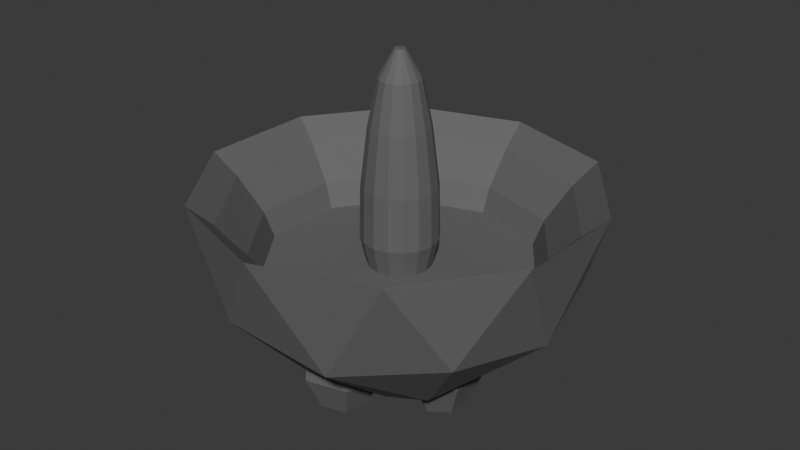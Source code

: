 # Source: mortar.blend  (saved by Blender 5.1.30; exported with 4.5.12 LTS)
import bpy
from mathutils import Matrix  # noqa: F401  (used for matrix-valued properties, if any)

bpy.ops.wm.read_factory_settings(use_empty=True)
scene = bpy.context.scene
scene.name = 'Scene'

# ---- collections
col_collection = bpy.data.collections.new('Collection'); scene.collection.children.link(col_collection)

# ---- materials (node trees are filled in below, after node groups)
mat_material_001 = bpy.data.materials.new('Material.001')

# ---- material node trees
mat_material_001.use_nodes = True; mat_material_001.node_tree.nodes.clear()
_N = mat_material_001.node_tree.nodes; _L = mat_material_001.node_tree.links
n0 = _N.new('ShaderNodeBsdfPrincipled'); n0.name = 'Principled BSDF'; n0.location = (-200, 100)
n0.inputs[0].default_value = (0.15, 0.15, 0.15, 1.0)
n0.inputs[1].default_value = 0.2182
n0.inputs[2].default_value = 0.8364
n1 = _N.new('ShaderNodeOutputMaterial'); n1.name = 'Material Output'; n1.location = (200, 100)
_L.new(n0.outputs[0], n1.inputs[0])
n1.is_active_output = True

# ---- world
world_world = bpy.data.worlds.new('World'); scene.world = world_world
world_world.use_nodes = True; world_world.node_tree.nodes.clear()
_N = world_world.node_tree.nodes; _L = world_world.node_tree.links
n0 = _N.new('ShaderNodeOutputWorld'); n0.name = 'World Output'; n0.location = (200, 100)
n1 = _N.new('ShaderNodeBackground'); n1.name = 'Background'; n1.location = (-200, 100)
n1.inputs[0].default_value = (0.05088, 0.05088, 0.05088, 1.0)
_L.new(n1.outputs[0], n0.inputs[0])
n0.is_active_output = True
world_world.color = (0.05088, 0.05088, 0.05088)
world_world.sun_shadow_jitter_overblur = 0.0

# ---- meshes
me_icosphere_001 = bpy.data.meshes.new('Icosphere.001')
me_icosphere_001.from_pydata([(-4.825e-09, -7.233e-12, -0.143), (0.1035, -0.07518, -0.06395), (-0.03952, -0.1216, -0.06395), (-0.1279, 9.461e-11, -0.06395), (-0.03952, 0.1216, -0.06395), (0.1035, 0.07518, -0.06395), (-0.02367, -0.07284, -0.1188), (0.06097, -0.0443, -0.1215), (0.0376, -0.1157, -0.07515), (0.1217, 7.35e-11, -0.07515), (0.06097, 0.0443, -0.1215), (-0.07536, 2.297e-11, -0.1215), (-0.09842, -0.07151, -0.07515), (-0.02367, 0.07284, -0.1188), (-0.09842, 0.07151, -0.07515), (0.0376, 0.1157, -0.07515), (0.09942, 0.0323, -0.03858), (0.06144, 0.08457, -0.03858), (-8.736e-11, 0.1045, -0.03858), (-0.06144, 0.08457, -0.03858), (-0.09942, 0.0323, -0.03858), (-0.09942, -0.0323, -0.03858), (-0.06144, -0.08457, -0.03858), (2.912e-11, -0.1045, -0.03858), (0.06144, -0.08457, -0.03858), (0.09942, -0.0323, -0.03858), (0.1183, 0.03844, -0.01337), (0.07311, 0.1006, -0.01337), (-4.385e-11, 0.1244, -0.01337), (-0.07311, 0.1006, -0.01337), (-0.1183, 0.03844, -0.01337), (-0.1183, -0.03844, -0.01337), (-0.07311, -0.1006, -0.01337), (4.385e-11, -0.1244, -0.01337), (0.07311, -0.1006, -0.01337), (0.1183, -0.03844, -0.01337), (0.1349, 0.04372, 0.002422), (0.08325, 0.1148, 0.002422), (9.765e-05, 0.1418, 0.002422), (-0.08341, 0.1146, 0.002422), (-0.1348, 0.0439, 0.002422), (-0.1348, -0.0439, 0.002422), (-0.08341, -0.1146, 0.002422), (9.765e-05, -0.1418, 0.002422), (0.08276, -0.114, 0.002872), (0.134, -0.04348, 0.002872), (0.09227, 0.02998, -0.05664), (0.05703, 0.07849, -0.05664), (-3.697e-11, 0.09702, -0.05664), (-0.05703, 0.07849, -0.05664), (-0.09227, 0.02998, -0.05664), (-0.09227, -0.02998, -0.05664), (-0.05703, -0.07849, -0.05664), (0.0, -0.09702, -0.05664), (0.05703, -0.07849, -0.05664), (0.09227, -0.02998, -0.05664), (-0.008493, -0.02615, -0.1376), (-0.05086, 3.98e-07, -0.1315), (-0.02585, 2.605e-07, -0.1386), (-0.0085, 0.02615, -0.1376), (0.02213, -0.01461, -0.1381), (0.04208, -0.02971, -0.1311), (0.02213, 0.01461, -0.1381), (0.04208, 0.02971, -0.1311), (0.03337, 0.05501, -0.1248), (0.005733, 0.06552, -0.1223), (-0.04315, 0.04963, -0.1223), (-0.05933, 0.0249, -0.1248), (-0.05933, -0.0249, -0.1248), (-0.04315, -0.04964, -0.1223), (0.0635, 0.01525, -0.1238), (0.0635, -0.01525, -0.1238), (0.005733, -0.06552, -0.1223), (0.03337, -0.05501, -0.1248), (0.02669, 0.009748, -0.154), (0.0138, 0.04137, -0.132), (-0.03534, 0.02557, -0.132), (-0.03548, -0.02536, -0.132), (0.01357, -0.04146, -0.132), (0.006246, 0.06409, -0.1199), (-0.02331, 0.07176, -0.1167), (-0.04272, -0.04818, -0.1199), (-0.02331, -0.07176, -0.1167), (0.04045, -0.01957, -0.154), (-0.00838, -0.02577, -0.1333), (0.02669, -0.009748, -0.154), (-0.008366, 0.02577, -0.1333), (-0.04272, 0.04817, -0.1199), (0.006248, -0.06408, -0.1199), (0.01296, 0.04063, -0.1277), (-0.03421, 0.02545, -0.1277), (-0.03436, -0.02526, -0.1277), (0.01271, -0.0407, -0.1277), (0.02158, -0.01431, -0.1303), (0.04227, -0.0314, -0.1286), (0.02158, 0.01431, -0.1303), (0.04227, 0.0314, -0.1286), (0.06371, 0.01591, -0.1282), (0.06371, -0.01591, -0.1282), (0.007075, 0.06474, -0.1282), (-0.02365, 0.0728, -0.1282), (-0.04377, -0.04821, -0.1282), (-0.02365, -0.0728, -0.1282), (-0.008114, -0.02496, -0.1304), (-0.008102, 0.02495, -0.1304), (-0.04378, 0.0482, -0.1282), (0.007082, -0.06473, -0.1282), (0.01542, 0.04034, -0.1286), (-0.03603, 0.02375, -0.1286), (-0.03618, -0.02358, -0.1286), (0.01519, -0.04039, -0.1286), (0.04045, 0.01957, -0.154), (0.05468, 0.009601, -0.154), (0.05468, -0.009601, -0.154), (-0.001329, 0.05693, -0.154), (-0.02009, 0.06186, -0.154), (-0.03224, -0.04682, -0.154), (-0.02007, -0.06171, -0.154), (-0.009873, -0.03037, -0.154), (-0.009827, 0.03026, -0.154), (-0.03237, 0.04684, -0.154), (-0.001455, -0.05682, -0.154), (0.003948, 0.04064, -0.154), (-0.02697, 0.03069, -0.154), (-0.02698, -0.03067, -0.154), (0.003632, -0.04071, -0.154), (0.08229, -0.1133, 0.003), (0.1331, -0.04326, 0.003), (4.825e-09, 7.233e-12, -0.137), (0.09913, -0.07202, -0.06127), (-0.03787, -0.1165, -0.06127), (-0.1225, -9.461e-11, -0.06127), (-0.03787, 0.1165, -0.06127), (0.09913, 0.07202, -0.06127), (-0.02182, -0.06716, -0.1194), (0.05812, -0.04223, -0.1167), (0.03601, -0.1108, -0.07205), (0.1165, -7.35e-11, -0.07205), (0.05812, 0.04223, -0.1167), (-0.07184, -2.297e-11, -0.1167), (-0.09427, -0.06849, -0.07205), (-0.02182, 0.06716, -0.1194), (-0.09427, 0.06849, -0.07205), (0.03601, 0.1108, -0.07205), (0.1043, 0.03388, -0.04173), (0.06444, 0.0887, -0.04173), (8.736e-11, 0.1096, -0.04173), (-0.06444, 0.0887, -0.04173), (-0.1043, 0.03388, -0.04173), (-0.1043, -0.03388, -0.04173), (-0.06444, -0.0887, -0.04173), (-2.912e-11, -0.1096, -0.04173), (0.06444, -0.0887, -0.04173), (0.1043, -0.03388, -0.04173), (0.1227, 0.03986, -0.01722), (0.07582, 0.1044, -0.01722), (4.385e-11, 0.129, -0.01722), (-0.07582, 0.1044, -0.01722), (-0.1227, 0.03986, -0.01722), (-0.1227, -0.03986, -0.01722), (-0.07582, -0.1044, -0.01722), (-4.385e-11, -0.129, -0.01722), (0.07582, -0.1044, -0.01722), (0.1227, -0.03986, -0.01722), (0.1314, 0.04281, -0.002422), (0.08133, 0.1118, -0.002422), (-9.765e-05, 0.1382, -0.002422), (-0.08117, 0.1119, -0.002422), (-0.1315, 0.04262, -0.002422), (-0.1315, -0.04262, -0.002422), (-0.08117, -0.1119, -0.002422), (-9.765e-05, -0.1382, -0.002422), (0.08182, -0.1125, -0.002872), (0.1323, -0.04304, -0.002872), (0.09579, 0.03112, -0.06136), (0.0592, 0.08148, -0.06136), (3.697e-11, 0.1007, -0.06136), (-0.0592, 0.08148, -0.06136), (-0.09579, 0.03112, -0.06136), (-0.09579, -0.03112, -0.06136), (-0.0592, -0.08148, -0.06136), (0.0, -0.1007, -0.06136), (0.0592, -0.08148, -0.06136), (0.09579, -0.03112, -0.06136), (-0.007076, -0.02177, -0.1337), (-0.04892, -3.98e-07, -0.1258), (-0.02453, -2.605e-07, -0.1327), (-0.007069, 0.02177, -0.1337), (0.01863, -0.015, -0.1332), (0.03863, -0.02894, -0.1262), (0.01863, 0.015, -0.1332), (0.03863, 0.02894, -0.1262), (0.03205, 0.05221, -0.1196), (0.004366, 0.05968, -0.1221), (-0.03861, 0.04572, -0.122), (-0.05662, 0.0234, -0.1196), (-0.05662, -0.0234, -0.1196), (-0.03861, -0.04572, -0.1221), (0.05869, 0.01383, -0.1205), (0.05869, -0.01383, -0.1205), (0.004366, -0.05968, -0.122), (0.03206, -0.05221, -0.1196), (0.03022, 0.008045, -0.1494), (0.01188, 0.03687, -0.1285), (-0.03114, 0.02304, -0.1285), (-0.03129, -0.02285, -0.1285), (0.01165, -0.03694, -0.1285), (0.003854, 0.06111, -0.1245), (-0.02217, 0.06824, -0.1215), (-0.03904, -0.04718, -0.1245), (-0.02217, -0.06824, -0.1215), (0.04047, -0.01567, -0.1494), (-0.007189, -0.02215, -0.138), (0.03022, -0.008045, -0.1494), (-0.007202, 0.02214, -0.138), (-0.03904, 0.04718, -0.1245), (0.003851, -0.06112, -0.1245), (0.01273, 0.03762, -0.1329), (-0.03227, 0.02315, -0.1329), (-0.03241, -0.02295, -0.1329), (0.0125, -0.0377, -0.1329), (0.01918, -0.01531, -0.1249), (0.03845, -0.02724, -0.1266), (0.01918, 0.01531, -0.1249), (0.03845, 0.02724, -0.1266), (0.05848, 0.01318, -0.1271), (0.05848, -0.01318, -0.1271), (0.003024, 0.06046, -0.127), (-0.02183, 0.0672, -0.127), (-0.03799, -0.04714, -0.127), (-0.02183, -0.0672, -0.127), (-0.007455, -0.02296, -0.1248), (-0.007466, 0.02296, -0.1248), (-0.03798, 0.04715, -0.127), (0.003017, -0.06047, -0.127), (0.01027, 0.03791, -0.1267), (-0.03045, 0.02486, -0.1267), (-0.03059, -0.02462, -0.1267), (0.01003, -0.038, -0.1267), (0.04047, 0.01567, -0.1494), (0.05116, 0.007874, -0.1494), (0.05116, -0.007874, -0.1494), (-0.003964, 0.05407, -0.1494), (-0.01887, 0.05811, -0.1495), (-0.02844, -0.04606, -0.1494), (-0.01885, -0.05797, -0.1495), (-0.01108, -0.03404, -0.1494), (-0.01101, 0.03395, -0.1494), (-0.02855, 0.04609, -0.1494), (-0.004095, -0.05398, -0.1494), (0.0001955, 0.04193, -0.1495), (-0.02469, 0.03394, -0.1495), (-0.02471, -0.03391, -0.1495), (-0.0001086, -0.042, -0.1495), (0.08229, -0.1133, -0.003), (0.1331, -0.04326, -0.003)], [], [(0, 60, 56), (1, 7, 9), (0, 56, 58), (0, 58, 59), (0, 59, 62), (1, 9, 45), (2, 8, 43), (3, 12, 41), (4, 14, 39), (5, 15, 37), (1, 45, 44), (2, 43, 42), (3, 41, 40), (4, 39, 38), (5, 37, 36), (37, 15, 38), (15, 4, 38), (39, 14, 40), (14, 3, 40), (41, 12, 42), (12, 2, 42), (43, 8, 44), (8, 1, 44), (45, 9, 36), (9, 5, 36), (10, 15, 5), (65, 13, 15), (13, 4, 15), (13, 14, 4), (67, 11, 14), (11, 3, 14), (11, 12, 3), (69, 6, 12), (6, 2, 12), (9, 10, 5), (10, 9, 70), (7, 61, 71), (6, 8, 2), (73, 7, 8), (7, 1, 8), (46, 47, 48, 49, 50, 51, 52, 53, 54, 55), (17, 16, 26, 27), (19, 18, 28, 29), (21, 20, 30, 31), (23, 22, 32, 33), (25, 24, 34, 35), (18, 17, 27, 28), (20, 19, 29, 30), (22, 21, 31, 32), (24, 23, 33, 34), (16, 25, 35, 26), (27, 26, 36, 37), (29, 28, 38, 39), (31, 30, 40, 41), (33, 32, 42, 43), (35, 34, 44, 45), (28, 27, 37, 38), (30, 29, 39, 40), (32, 31, 41, 42), (34, 33, 43, 44), (26, 35, 45, 36), (16, 17, 47, 46), (18, 19, 49, 48), (20, 21, 51, 50), (22, 23, 53, 52), (24, 25, 55, 54), (17, 18, 48, 47), (19, 20, 50, 49), (21, 22, 52, 51), (23, 24, 54, 53), (25, 16, 46, 55), (6, 72, 8), (72, 73, 8), (70, 63, 10), (71, 61, 94, 98), (91, 84, 103, 109), (89, 86, 104, 107), (70, 71, 98, 97), (81, 91, 109, 101), (82, 81, 101, 102), (60, 0, 62), (9, 7, 71), (9, 71, 70), (11, 68, 12), (68, 69, 12), (13, 66, 14), (66, 67, 14), (10, 64, 15), (64, 65, 15), (63, 64, 10), (62, 75, 63), (63, 75, 64), (75, 65, 64), (62, 59, 75), (65, 75, 89, 79), (59, 76, 90, 86), (78, 72, 88, 92), (66, 13, 80, 87), (77, 56, 84, 91), (72, 6, 82, 88), (76, 67, 66), (59, 58, 76), (58, 57, 76), (76, 57, 67), (57, 11, 67), (57, 68, 11), (58, 77, 57), (57, 77, 68), (77, 69, 68), (58, 56, 77), (76, 66, 87, 90), (13, 65, 79, 80), (75, 59, 86, 89), (69, 77, 91, 81), (6, 69, 81, 82), (56, 78, 92, 84), (78, 73, 72), (56, 60, 78), (60, 61, 78), (78, 61, 73), (61, 7, 73), (92, 88, 106, 110), (79, 89, 107, 99), (62, 63, 96, 95), (90, 87, 105, 108), (80, 79, 99, 100), (88, 82, 102, 106), (60, 62, 95, 93), (63, 70, 97, 96), (84, 92, 110, 103), (87, 80, 100, 105), (61, 60, 93, 94), (86, 90, 108, 104), (97, 98, 113, 112), (95, 96, 111, 74), (98, 94, 83, 113), (94, 93, 85, 83), (109, 103, 118, 124), (107, 104, 119, 122), (101, 109, 124, 116), (102, 101, 116, 117), (110, 106, 121, 125), (99, 107, 122, 114), (108, 105, 120, 123), (100, 99, 114, 115), (106, 102, 117, 121), (93, 95, 74, 85), (103, 110, 125, 118), (105, 100, 115, 120), (96, 97, 112, 111), (104, 108, 123, 119), (122, 119, 123, 120, 115, 114), (124, 118, 125, 121, 117, 116), (112, 113, 83, 85, 74, 111), (45, 44, 126, 127), (128, 184, 188), (129, 137, 135), (128, 186, 184), (128, 187, 186), (128, 190, 187), (129, 173, 137), (130, 171, 136), (131, 169, 140), (132, 167, 142), (133, 165, 143), (129, 172, 173), (130, 170, 171), (131, 168, 169), (132, 166, 167), (133, 164, 165), (165, 166, 143), (143, 166, 132), (167, 168, 142), (142, 168, 131), (169, 170, 140), (140, 170, 130), (171, 172, 136), (136, 172, 129), (173, 164, 137), (137, 164, 133), (138, 133, 143), (193, 143, 141), (141, 143, 132), (141, 132, 142), (195, 142, 139), (139, 142, 131), (139, 131, 140), (197, 140, 134), (134, 140, 130), (137, 133, 138), (138, 198, 137), (135, 199, 189), (134, 130, 136), (201, 136, 135), (135, 136, 129), (174, 183, 182, 181, 180, 179, 178, 177, 176, 175), (145, 155, 154, 144), (147, 157, 156, 146), (149, 159, 158, 148), (151, 161, 160, 150), (153, 163, 162, 152), (146, 156, 155, 145), (148, 158, 157, 147), (150, 160, 159, 149), (152, 162, 161, 151), (144, 154, 163, 153), (155, 165, 164, 154), (157, 167, 166, 156), (159, 169, 168, 158), (161, 171, 170, 160), (163, 173, 172, 162), (156, 166, 165, 155), (158, 168, 167, 157), (160, 170, 169, 159), (162, 172, 171, 161), (154, 164, 173, 163), (144, 174, 175, 145), (146, 176, 177, 147), (148, 178, 179, 149), (150, 180, 181, 151), (152, 182, 183, 153), (145, 175, 176, 146), (147, 177, 178, 148), (149, 179, 180, 150), (151, 181, 182, 152), (153, 183, 174, 144), (134, 136, 200), (200, 136, 201), (198, 138, 191), (199, 226, 222, 189), (219, 237, 231, 212), (217, 235, 232, 214), (198, 225, 226, 199), (209, 229, 237, 219), (210, 230, 229, 209), (188, 190, 128), (137, 199, 135), (137, 198, 199), (139, 140, 196), (196, 140, 197), (141, 142, 194), (194, 142, 195), (138, 143, 192), (192, 143, 193), (191, 138, 192), (190, 191, 203), (191, 192, 203), (203, 192, 193), (190, 203, 187), (193, 207, 217, 203), (187, 214, 218, 204), (206, 220, 216, 200), (194, 215, 208, 141), (205, 219, 212, 184), (200, 216, 210, 134), (204, 194, 195), (187, 204, 186), (186, 204, 185), (204, 195, 185), (185, 195, 139), (185, 139, 196), (186, 185, 205), (185, 196, 205), (205, 196, 197), (186, 205, 184), (204, 218, 215, 194), (141, 208, 207, 193), (203, 217, 214, 187), (197, 209, 219, 205), (134, 210, 209, 197), (184, 212, 220, 206), (206, 200, 201), (184, 206, 188), (188, 206, 189), (206, 201, 189), (189, 201, 135), (220, 238, 234, 216), (207, 227, 235, 217), (190, 223, 224, 191), (218, 236, 233, 215), (208, 228, 227, 207), (216, 234, 230, 210), (188, 221, 223, 190), (191, 224, 225, 198), (212, 231, 238, 220), (215, 233, 228, 208), (189, 222, 221, 188), (214, 232, 236, 218), (225, 240, 241, 226), (223, 202, 239, 224), (226, 241, 211, 222), (222, 211, 213, 221), (237, 252, 246, 231), (235, 250, 247, 232), (229, 244, 252, 237), (230, 245, 244, 229), (238, 253, 249, 234), (227, 242, 250, 235), (236, 251, 248, 233), (228, 243, 242, 227), (234, 249, 245, 230), (221, 213, 202, 223), (231, 246, 253, 238), (233, 248, 243, 228), (224, 239, 240, 225), (232, 247, 251, 236), (250, 242, 243, 248, 251, 247), (252, 244, 245, 249, 253, 246), (240, 239, 202, 213, 211, 241), (173, 255, 254, 172)])
_uv = me_icosphere_001.uv_layers.new(name='UVMap')
_uv.uv.foreach_set('vector', [0.1818, 0.0, 0.197, 0.02624, 0.1667, 0.02624, 0.2727, 0.1575, 0.3182, 0.07873, 0.3636, 0.1575, 0.9091, 0.0, 0.9242, 0.02624, 0.8939, 0.02624, 0.7273, 0.0, 0.7424, 0.02624, 0.7121, 0.02624, 0.5455, 0.0, 0.5606, 0.02624, 0.5303, 0.02624, 0.2727, 0.1575, 0.3636, 0.1575, 0.3182, 0.2362, 0.09091, 0.1575, 0.1818, 0.1575, 0.1364, 0.2362, 0.8182, 0.1575, 0.9091, 0.1575, 0.8636, 0.2362, 0.6364, 0.1575, 0.7273, 0.1575, 0.6818, 0.2362, 0.4545, 0.1575, 0.5455, 0.1575, 0.5, 0.2362, 0.2727, 0.1575, 0.3182, 0.2362, 0.2273, 0.2362, 0.09091, 0.1575, 0.1364, 0.2362, 0.04546, 0.2362, 0.8182, 0.1575, 0.8636, 0.2362, 0.7727, 0.2362, 0.6364, 0.1575, 0.6818, 0.2362, 0.5909, 0.2362, 0.4545, 0.1575, 0.5, 0.2362, 0.4091, 0.2362, 0.5, 0.2362, 0.5455, 0.1575, 0.5909, 0.2362, 0.5455, 0.1575, 0.6364, 0.1575, 0.5909, 0.2362, 0.6818, 0.2362, 0.7273, 0.1575, 0.7727, 0.2362, 0.7273, 0.1575, 0.8182, 0.1575, 0.7727, 0.2362, 0.8636, 0.2362, 0.9091, 0.1575, 0.9545, 0.2362, 0.9091, 0.1575, 1.0, 0.1575, 0.9545, 0.2362, 0.1364, 0.2362, 0.1818, 0.1575, 0.2273, 0.2362, 0.1818, 0.1575, 0.2727, 0.1575, 0.2273, 0.2362, 0.3182, 0.2362, 0.3636, 0.1575, 0.4091, 0.2362, 0.3636, 0.1575, 0.4545, 0.1575, 0.4091, 0.2362, 0.5, 0.07873, 0.5455, 0.1575, 0.4545, 0.1575, 0.5606, 0.07873, 0.5909, 0.07873, 0.5455, 0.1575, 0.5909, 0.07873, 0.6364, 0.1575, 0.5455, 0.1575, 0.6818, 0.07873, 0.7273, 0.1575, 0.6364, 0.1575, 0.7424, 0.07873, 0.7727, 0.07873, 0.7273, 0.1575, 0.7727, 0.07873, 0.8182, 0.1575, 0.7273, 0.1575, 0.8636, 0.07873, 0.9091, 0.1575, 0.8182, 0.1575, 0.9242, 0.07873, 0.9545, 0.07873, 0.9091, 0.1575, 0.9545, 0.07873, 1.0, 0.1575, 0.9091, 0.1575, 0.3636, 0.1575, 0.4091, 0.07873, 0.4545, 0.1575, 0.4091, 0.07873, 0.3636, 0.1575, 0.3788, 0.07873, 0.3182, 0.07873, 0.3333, 0.05249, 0.3485, 0.07873, 0.1364, 0.07873, 0.1818, 0.1575, 0.09091, 0.1575, 0.197, 0.07873, 0.2273, 0.07873, 0.1818, 0.1575, 0.2273, 0.07873, 0.2727, 0.1575, 0.1818, 0.1575, 0.4176, 0.2362, 0.4915, 0.2362, 0.5643, 0.2362, 0.6326, 0.2362, 0.6856, 0.2362, 0.6299, 0.2362, 0.2792, 0.2362, 0.2235, 0.2362, 0.2765, 0.2362, 0.3447, 0.2362, 0.4942, 0.2362, 0.4149, 0.2362, 0.4117, 0.2362, 0.4974, 0.2362, 0.6467, 0.2362, 0.5715, 0.2362, 0.5837, 0.2362, 0.6678, 0.2362, 0.6937, 0.2362, 0.7098, 0.2362, 0.7485, 0.2362, 0.8, 0.2362, 0.1993, 0.2362, 0.2154, 0.2362, 0.1091, 0.2362, 0.1606, 0.2362, 0.3376, 0.2362, 0.2624, 0.2362, 0.2413, 0.2362, 0.3254, 0.2362, 0.5715, 0.2362, 0.4942, 0.2362, 0.4974, 0.2362, 0.5837, 0.2362, 0.7098, 0.2362, 0.6467, 0.2362, 0.6678, 0.2362, 0.7485, 0.2362, 0.2154, 0.2362, 0.6937, 0.2362, 0.8, 0.2362, 0.1091, 0.2362, 0.2624, 0.2362, 0.1993, 0.2362, 0.1606, 0.2362, 0.2413, 0.2362, 0.4149, 0.2362, 0.3376, 0.2362, 0.3254, 0.2362, 0.4117, 0.2362, 0.4974, 0.2362, 0.4117, 0.2362, 0.4091, 0.2362, 0.5, 0.2362, 0.6678, 0.2362, 0.5837, 0.2362, 0.5909, 0.2362, 0.6818, 0.2362, 0.8, 0.2362, 0.7485, 0.2362, 0.7727, 0.2362, 0.8636, 0.2362, 0.1606, 0.2362, 0.1091, 0.2362, 0.04546, 0.2362, 0.1364, 0.2362, 0.3254, 0.2362, 0.2413, 0.2362, 0.2273, 0.2362, 0.3182, 0.2362, 0.5837, 0.2362, 0.4974, 0.2362, 0.5, 0.2362, 0.5909, 0.2362, 0.7485, 0.2362, 0.6678, 0.2362, 0.6818, 0.2362, 0.7727, 0.2362, 0.1091, 0.2362, 0.8, 0.2362, 0.8636, 0.2362, 0.04546, 0.2362, 0.2413, 0.2362, 0.1606, 0.2362, 0.1364, 0.2362, 0.2273, 0.2362, 0.4117, 0.2362, 0.3254, 0.2362, 0.3182, 0.2362, 0.4091, 0.2362, 0.4149, 0.2362, 0.4942, 0.2362, 0.4915, 0.2362, 0.4176, 0.2362, 0.5715, 0.2362, 0.6467, 0.2362, 0.6326, 0.2362, 0.5643, 0.2362, 0.7098, 0.2362, 0.6937, 0.2362, 0.6299, 0.2362, 0.6856, 0.2362, 0.2154, 0.2362, 0.1993, 0.2362, 0.2235, 0.2362, 0.2792, 0.2362, 0.2624, 0.2362, 0.3376, 0.2362, 0.3447, 0.2362, 0.2765, 0.2362, 0.4942, 0.2362, 0.5715, 0.2362, 0.5643, 0.2362, 0.4915, 0.2362, 0.6467, 0.2362, 0.7098, 0.2362, 0.6856, 0.2362, 0.6326, 0.2362, 0.6937, 0.2362, 0.2154, 0.2362, 0.2792, 0.2362, 0.6299, 0.2362, 0.1993, 0.2362, 0.2624, 0.2362, 0.2765, 0.2362, 0.2235, 0.2362, 0.3376, 0.2362, 0.4149, 0.2362, 0.4176, 0.2362, 0.3447, 0.2362, 0.1364, 0.07873, 0.1667, 0.07873, 0.1818, 0.1575, 0.1667, 0.07873, 0.197, 0.07873, 0.1818, 0.1575, 0.3788, 0.07873, 0.3939, 0.05249, 0.4091, 0.07873, 0.3485, 0.07873, 0.3333, 0.05249, 0.3333, 0.05249, 0.3485, 0.07873, 0.9091, 0.05249, 0.9242, 0.02624, 0.9242, 0.02624, 0.9091, 0.05249, 0.5455, 0.05249, 0.5606, 0.02624, 0.5606, 0.02624, 0.5455, 0.05249, 0.3788, 0.07873, 0.3485, 0.07873, 0.3485, 0.07873, 0.3788, 0.07873, 0.9242, 0.07873, 0.9091, 0.05249, 0.9091, 0.05249, 0.9242, 0.07873, 0.9545, 0.07873, 0.9242, 0.07873, 0.9242, 0.07873, 0.9545, 0.07873, 0.3485, 0.02624, 0.3636, 0.0, 0.3788, 0.02624, 0.3636, 0.1575, 0.3182, 0.07873, 0.3485, 0.07873, 0.3636, 0.1575, 0.3485, 0.07873, 0.3788, 0.07873, 0.8636, 0.07873, 0.8939, 0.07873, 0.9091, 0.1575, 0.8939, 0.07873, 0.9242, 0.07873, 0.9091, 0.1575, 0.6818, 0.07873, 0.7121, 0.07873, 0.7273, 0.1575, 0.7121, 0.07873, 0.7424, 0.07873, 0.7273, 0.1575, 0.5, 0.07873, 0.5303, 0.07873, 0.5455, 0.1575, 0.5303, 0.07873, 0.5606, 0.07873, 0.5455, 0.1575, 0.5152, 0.05249, 0.5303, 0.07873, 0.5, 0.07873, 0.5303, 0.02624, 0.5455, 0.05249, 0.5152, 0.05249, 0.5152, 0.05249, 0.5455, 0.05249, 0.5303, 0.07873, 0.5455, 0.05249, 0.5606, 0.07873, 0.5303, 0.07873, 0.5303, 0.02624, 0.5606, 0.02624, 0.5455, 0.05249, 0.5606, 0.07873, 0.5455, 0.05249, 0.5455, 0.05249, 0.5606, 0.07873, 0.7121, 0.02624, 0.7273, 0.05249, 0.7273, 0.05249, 0.7121, 0.02624, 0.1818, 0.05249, 0.1667, 0.07873, 0.1667, 0.07873, 0.1818, 0.05249, 0.7121, 0.07873, 0.6818, 0.07873, 0.6818, 0.07873, 0.7121, 0.07873, 0.9091, 0.05249, 0.9242, 0.02624, 0.9242, 0.02624, 0.9091, 0.05249, 0.1667, 0.07873, 0.1364, 0.07873, 0.1364, 0.07873, 0.1667, 0.07873, 0.7273, 0.05249, 0.7424, 0.07873, 0.7121, 0.07873, 0.7121, 0.02624, 0.7424, 0.02624, 0.7273, 0.05249, 0.7424, 0.02624, 0.7576, 0.05249, 0.7273, 0.05249, 0.7273, 0.05249, 0.7576, 0.05249, 0.7424, 0.07873, 0.7576, 0.05249, 0.7727, 0.07873, 0.7424, 0.07873, 0.8788, 0.05249, 0.8939, 0.07873, 0.8636, 0.07873, 0.8939, 0.02624, 0.9091, 0.05249, 0.8788, 0.05249, 0.8788, 0.05249, 0.9091, 0.05249, 0.8939, 0.07873, 0.9091, 0.05249, 0.9242, 0.07873, 0.8939, 0.07873, 0.8939, 0.02624, 0.9242, 0.02624, 0.9091, 0.05249, 0.7273, 0.05249, 0.7121, 0.07873, 0.7121, 0.07873, 0.7273, 0.05249, 0.5909, 0.07873, 0.5606, 0.07873, 0.5606, 0.07873, 0.5909, 0.07873, 0.5455, 0.05249, 0.5606, 0.02624, 0.5606, 0.02624, 0.5455, 0.05249, 0.9242, 0.07873, 0.9091, 0.05249, 0.9091, 0.05249, 0.9242, 0.07873, 0.9545, 0.07873, 0.9242, 0.07873, 0.9242, 0.07873, 0.9545, 0.07873, 0.1667, 0.02624, 0.1818, 0.05249, 0.1818, 0.05249, 0.1667, 0.02624, 0.1818, 0.05249, 0.197, 0.07873, 0.1667, 0.07873, 0.1667, 0.02624, 0.197, 0.02624, 0.1818, 0.05249, 0.197, 0.02624, 0.2121, 0.05249, 0.1818, 0.05249, 0.1818, 0.05249, 0.2121, 0.05249, 0.197, 0.07873, 0.2121, 0.05249, 0.2273, 0.07873, 0.197, 0.07873, 0.1818, 0.05249, 0.1667, 0.07873, 0.1667, 0.07873, 0.1818, 0.05249, 0.5606, 0.07873, 0.5455, 0.05249, 0.5455, 0.05249, 0.5606, 0.07873, 0.5303, 0.02624, 0.5152, 0.05249, 0.5152, 0.05249, 0.5303, 0.02624, 0.7273, 0.05249, 0.7121, 0.07873, 0.7121, 0.07873, 0.7273, 0.05249, 0.5909, 0.07873, 0.5606, 0.07873, 0.5606, 0.07873, 0.5909, 0.07873, 0.1667, 0.07873, 0.1364, 0.07873, 0.1364, 0.07873, 0.1667, 0.07873, 0.3485, 0.02624, 0.3788, 0.02624, 0.3788, 0.02624, 0.3485, 0.02624, 0.3939, 0.05249, 0.3788, 0.07873, 0.3788, 0.07873, 0.3939, 0.05249, 0.1667, 0.02624, 0.1818, 0.05249, 0.1818, 0.05249, 0.1667, 0.02624, 0.7121, 0.07873, 0.6818, 0.07873, 0.6818, 0.07873, 0.7121, 0.07873, 0.2121, 0.05249, 0.197, 0.02624, 0.197, 0.02624, 0.2121, 0.05249, 0.7121, 0.02624, 0.7273, 0.05249, 0.7273, 0.05249, 0.7121, 0.02624, 0.3788, 0.07873, 0.3485, 0.07873, 0.3485, 0.07873, 0.3788, 0.07873, 0.5303, 0.02624, 0.5152, 0.05249, 0.5152, 0.05249, 0.5303, 0.02624, 0.3485, 0.07873, 0.3333, 0.05249, 0.3333, 0.05249, 0.3485, 0.07873, 0.2121, 0.05249, 0.197, 0.02624, 0.197, 0.02624, 0.2121, 0.05249, 0.9091, 0.05249, 0.9242, 0.02624, 0.9242, 0.02624, 0.9091, 0.05249, 0.5455, 0.05249, 0.5606, 0.02624, 0.5606, 0.02624, 0.5455, 0.05249, 0.9242, 0.07873, 0.9091, 0.05249, 0.9091, 0.05249, 0.9242, 0.07873, 0.9545, 0.07873, 0.9242, 0.07873, 0.9242, 0.07873, 0.9545, 0.07873, 0.1818, 0.05249, 0.1667, 0.07873, 0.1667, 0.07873, 0.1818, 0.05249, 0.5606, 0.07873, 0.5455, 0.05249, 0.5455, 0.05249, 0.5606, 0.07873, 0.7273, 0.05249, 0.7121, 0.07873, 0.7121, 0.07873, 0.7273, 0.05249, 0.5909, 0.07873, 0.5606, 0.07873, 0.5606, 0.07873, 0.5909, 0.07873, 0.1667, 0.07873, 0.1364, 0.07873, 0.1364, 0.07873, 0.1667, 0.07873, 0.3485, 0.02624, 0.3788, 0.02624, 0.3788, 0.02624, 0.3485, 0.02624, 0.1667, 0.02624, 0.1818, 0.05249, 0.1818, 0.05249, 0.1667, 0.02624, 0.7121, 0.07873, 0.6818, 0.07873, 0.6818, 0.07873, 0.7121, 0.07873, 0.3939, 0.05249, 0.3788, 0.07873, 0.3788, 0.07873, 0.3939, 0.05249, 0.7121, 0.02624, 0.7273, 0.05249, 0.7273, 0.05249, 0.7121, 0.02624, 0.5455, 0.05249, 0.7121, 0.02624, 0.7273, 0.05249, 0.7121, 0.07873, 0.5909, 0.07873, 0.5606, 0.07873, 0.9091, 0.05249, 0.1667, 0.02624, 0.1818, 0.05249, 0.1667, 0.07873, 0.9545, 0.07873, 0.9242, 0.07873, 0.3788, 0.07873, 0.3485, 0.07873, 0.3333, 0.05249, 0.3485, 0.02624, 0.3788, 0.02624, 0.3939, 0.05249, 0.3182, 0.2362, 0.2273, 0.2362, 0.2273, 0.2362, 0.3182, 0.2362, 0.1818, 0.0, 0.1667, 0.02624, 0.197, 0.02624, 0.2727, 0.1575, 0.3636, 0.1575, 0.3182, 0.07873, 0.9091, 0.0, 0.8939, 0.02624, 0.9242, 0.02624, 0.7273, 0.0, 0.7121, 0.02624, 0.7424, 0.02624, 0.5455, 0.0, 0.5303, 0.02624, 0.5606, 0.02624, 0.2727, 0.1575, 0.3182, 0.2362, 0.3636, 0.1575, 0.09091, 0.1575, 0.1364, 0.2362, 0.1818, 0.1575, 0.8182, 0.1575, 0.8636, 0.2362, 0.9091, 0.1575, 0.6364, 0.1575, 0.6818, 0.2362, 0.7273, 0.1575, 0.4545, 0.1575, 0.5, 0.2362, 0.5455, 0.1575, 0.2727, 0.1575, 0.2273, 0.2362, 0.3182, 0.2362, 0.09091, 0.1575, 0.04546, 0.2362, 0.1364, 0.2362, 0.8182, 0.1575, 0.7727, 0.2362, 0.8636, 0.2362, 0.6364, 0.1575, 0.5909, 0.2362, 0.6818, 0.2362, 0.4545, 0.1575, 0.4091, 0.2362, 0.5, 0.2362, 0.5, 0.2362, 0.5909, 0.2362, 0.5455, 0.1575, 0.5455, 0.1575, 0.5909, 0.2362, 0.6364, 0.1575, 0.6818, 0.2362, 0.7727, 0.2362, 0.7273, 0.1575, 0.7273, 0.1575, 0.7727, 0.2362, 0.8182, 0.1575, 0.8636, 0.2362, 0.9545, 0.2362, 0.9091, 0.1575, 0.9091, 0.1575, 0.9545, 0.2362, 1.0, 0.1575, 0.1364, 0.2362, 0.2273, 0.2362, 0.1818, 0.1575, 0.1818, 0.1575, 0.2273, 0.2362, 0.2727, 0.1575, 0.3182, 0.2362, 0.4091, 0.2362, 0.3636, 0.1575, 0.3636, 0.1575, 0.4091, 0.2362, 0.4545, 0.1575, 0.5, 0.07873, 0.4545, 0.1575, 0.5455, 0.1575, 0.5606, 0.07873, 0.5455, 0.1575, 0.5909, 0.07873, 0.5909, 0.07873, 0.5455, 0.1575, 0.6364, 0.1575, 0.6818, 0.07873, 0.6364, 0.1575, 0.7273, 0.1575, 0.7424, 0.07873, 0.7273, 0.1575, 0.7727, 0.07873, 0.7727, 0.07873, 0.7273, 0.1575, 0.8182, 0.1575, 0.8636, 0.07873, 0.8182, 0.1575, 0.9091, 0.1575, 0.9242, 0.07873, 0.9091, 0.1575, 0.9545, 0.07873, 0.9545, 0.07873, 0.9091, 0.1575, 1.0, 0.1575, 0.3636, 0.1575, 0.4545, 0.1575, 0.4091, 0.07873, 0.4091, 0.07873, 0.3788, 0.07873, 0.3636, 0.1575, 0.3182, 0.07873, 0.3485, 0.07873, 0.3333, 0.05249, 0.1364, 0.07873, 0.09091, 0.1575, 0.1818, 0.1575, 0.197, 0.07873, 0.1818, 0.1575, 0.2273, 0.07873, 0.2273, 0.07873, 0.1818, 0.1575, 0.2727, 0.1575, 0.4176, 0.2362, 0.3447, 0.2362, 0.2765, 0.2362, 0.2235, 0.2362, 0.2792, 0.2362, 0.6299, 0.2362, 0.6856, 0.2362, 0.6326, 0.2362, 0.5643, 0.2362, 0.4915, 0.2362, 0.4942, 0.2362, 0.4974, 0.2362, 0.4117, 0.2362, 0.4149, 0.2362, 0.6467, 0.2362, 0.6678, 0.2362, 0.5837, 0.2362, 0.5715, 0.2362, 0.6937, 0.2362, 0.8, 0.2362, 0.7485, 0.2362, 0.7098, 0.2362, 0.1993, 0.2362, 0.1606, 0.2362, 0.1091, 0.2362, 0.2154, 0.2362, 0.3376, 0.2362, 0.3254, 0.2362, 0.2413, 0.2362, 0.2624, 0.2362, 0.5715, 0.2362, 0.5837, 0.2362, 0.4974, 0.2362, 0.4942, 0.2362, 0.7098, 0.2362, 0.7485, 0.2362, 0.6678, 0.2362, 0.6467, 0.2362, 0.2154, 0.2362, 0.1091, 0.2362, 0.8, 0.2362, 0.6937, 0.2362, 0.2624, 0.2362, 0.2413, 0.2362, 0.1606, 0.2362, 0.1993, 0.2362, 0.4149, 0.2362, 0.4117, 0.2362, 0.3254, 0.2362, 0.3376, 0.2362, 0.4974, 0.2362, 0.5, 0.2362, 0.4091, 0.2362, 0.4117, 0.2362, 0.6678, 0.2362, 0.6818, 0.2362, 0.5909, 0.2362, 0.5837, 0.2362, 0.8, 0.2362, 0.8636, 0.2362, 0.7727, 0.2362, 0.7485, 0.2362, 0.1606, 0.2362, 0.1364, 0.2362, 0.04546, 0.2362, 0.1091, 0.2362, 0.3254, 0.2362, 0.3182, 0.2362, 0.2273, 0.2362, 0.2413, 0.2362, 0.5837, 0.2362, 0.5909, 0.2362, 0.5, 0.2362, 0.4974, 0.2362, 0.7485, 0.2362, 0.7727, 0.2362, 0.6818, 0.2362, 0.6678, 0.2362, 0.1091, 0.2362, 0.04546, 0.2362, 0.8636, 0.2362, 0.8, 0.2362, 0.2413, 0.2362, 0.2273, 0.2362, 0.1364, 0.2362, 0.1606, 0.2362, 0.4117, 0.2362, 0.4091, 0.2362, 0.3182, 0.2362, 0.3254, 0.2362, 0.4149, 0.2362, 0.4176, 0.2362, 0.4915, 0.2362, 0.4942, 0.2362, 0.5715, 0.2362, 0.5643, 0.2362, 0.6326, 0.2362, 0.6467, 0.2362, 0.7098, 0.2362, 0.6856, 0.2362, 0.6299, 0.2362, 0.6937, 0.2362, 0.2154, 0.2362, 0.2792, 0.2362, 0.2235, 0.2362, 0.1993, 0.2362, 0.2624, 0.2362, 0.2765, 0.2362, 0.3447, 0.2362, 0.3376, 0.2362, 0.4942, 0.2362, 0.4915, 0.2362, 0.5643, 0.2362, 0.5715, 0.2362, 0.6467, 0.2362, 0.6326, 0.2362, 0.6856, 0.2362, 0.7098, 0.2362, 0.6937, 0.2362, 0.6299, 0.2362, 0.2792, 0.2362, 0.2154, 0.2362, 0.1993, 0.2362, 0.2235, 0.2362, 0.2765, 0.2362, 0.2624, 0.2362, 0.3376, 0.2362, 0.3447, 0.2362, 0.4176, 0.2362, 0.4149, 0.2362, 0.1364, 0.07873, 0.1818, 0.1575, 0.1667, 0.07873, 0.1667, 0.07873, 0.1818, 0.1575, 0.197, 0.07873, 0.3788, 0.07873, 0.4091, 0.07873, 0.3939, 0.05249, 0.3485, 0.07873, 0.3485, 0.07873, 0.3333, 0.05249, 0.3333, 0.05249, 0.9091, 0.05249, 0.9091, 0.05249, 0.9242, 0.02624, 0.9242, 0.02624, 0.5455, 0.05249, 0.5455, 0.05249, 0.5606, 0.02624, 0.5606, 0.02624, 0.3788, 0.07873, 0.3788, 0.07873, 0.3485, 0.07873, 0.3485, 0.07873, 0.9242, 0.07873, 0.9242, 0.07873, 0.9091, 0.05249, 0.9091, 0.05249, 0.9545, 0.07873, 0.9545, 0.07873, 0.9242, 0.07873, 0.9242, 0.07873, 0.3485, 0.02624, 0.3788, 0.02624, 0.3636, 0.0, 0.3636, 0.1575, 0.3485, 0.07873, 0.3182, 0.07873, 0.3636, 0.1575, 0.3788, 0.07873, 0.3485, 0.07873, 0.8636, 0.07873, 0.9091, 0.1575, 0.8939, 0.07873, 0.8939, 0.07873, 0.9091, 0.1575, 0.9242, 0.07873, 0.6818, 0.07873, 0.7273, 0.1575, 0.7121, 0.07873, 0.7121, 0.07873, 0.7273, 0.1575, 0.7424, 0.07873, 0.5, 0.07873, 0.5455, 0.1575, 0.5303, 0.07873, 0.5303, 0.07873, 0.5455, 0.1575, 0.5606, 0.07873, 0.5152, 0.05249, 0.5, 0.07873, 0.5303, 0.07873, 0.5303, 0.02624, 0.5152, 0.05249, 0.5455, 0.05249, 0.5152, 0.05249, 0.5303, 0.07873, 0.5455, 0.05249, 0.5455, 0.05249, 0.5303, 0.07873, 0.5606, 0.07873, 0.5303, 0.02624, 0.5455, 0.05249, 0.5606, 0.02624, 0.5606, 0.07873, 0.5606, 0.07873, 0.5455, 0.05249, 0.5455, 0.05249, 0.7121, 0.02624, 0.7121, 0.02624, 0.7273, 0.05249, 0.7273, 0.05249, 0.1818, 0.05249, 0.1818, 0.05249, 0.1667, 0.07873, 0.1667, 0.07873, 0.7121, 0.07873, 0.7121, 0.07873, 0.6818, 0.07873, 0.6818, 0.07873, 0.9091, 0.05249, 0.9091, 0.05249, 0.9242, 0.02624, 0.9242, 0.02624, 0.1667, 0.07873, 0.1667, 0.07873, 0.1364, 0.07873, 0.1364, 0.07873, 0.7273, 0.05249, 0.7121, 0.07873, 0.7424, 0.07873, 0.7121, 0.02624, 0.7273, 0.05249, 0.7424, 0.02624, 0.7424, 0.02624, 0.7273, 0.05249, 0.7576, 0.05249, 0.7273, 0.05249, 0.7424, 0.07873, 0.7576, 0.05249, 0.7576, 0.05249, 0.7424, 0.07873, 0.7727, 0.07873, 0.8788, 0.05249, 0.8636, 0.07873, 0.8939, 0.07873, 0.8939, 0.02624, 0.8788, 0.05249, 0.9091, 0.05249, 0.8788, 0.05249, 0.8939, 0.07873, 0.9091, 0.05249, 0.9091, 0.05249, 0.8939, 0.07873, 0.9242, 0.07873, 0.8939, 0.02624, 0.9091, 0.05249, 0.9242, 0.02624, 0.7273, 0.05249, 0.7273, 0.05249, 0.7121, 0.07873, 0.7121, 0.07873, 0.5909, 0.07873, 0.5909, 0.07873, 0.5606, 0.07873, 0.5606, 0.07873, 0.5455, 0.05249, 0.5455, 0.05249, 0.5606, 0.02624, 0.5606, 0.02624, 0.9242, 0.07873, 0.9242, 0.07873, 0.9091, 0.05249, 0.9091, 0.05249, 0.9545, 0.07873, 0.9545, 0.07873, 0.9242, 0.07873, 0.9242, 0.07873, 0.1667, 0.02624, 0.1667, 0.02624, 0.1818, 0.05249, 0.1818, 0.05249, 0.1818, 0.05249, 0.1667, 0.07873, 0.197, 0.07873, 0.1667, 0.02624, 0.1818, 0.05249, 0.197, 0.02624, 0.197, 0.02624, 0.1818, 0.05249, 0.2121, 0.05249, 0.1818, 0.05249, 0.197, 0.07873, 0.2121, 0.05249, 0.2121, 0.05249, 0.197, 0.07873, 0.2273, 0.07873, 0.1818, 0.05249, 0.1818, 0.05249, 0.1667, 0.07873, 0.1667, 0.07873, 0.5606, 0.07873, 0.5606, 0.07873, 0.5455, 0.05249, 0.5455, 0.05249, 0.5303, 0.02624, 0.5303, 0.02624, 0.5152, 0.05249, 0.5152, 0.05249, 0.7273, 0.05249, 0.7273, 0.05249, 0.7121, 0.07873, 0.7121, 0.07873, 0.5909, 0.07873, 0.5909, 0.07873, 0.5606, 0.07873, 0.5606, 0.07873, 0.1667, 0.07873, 0.1667, 0.07873, 0.1364, 0.07873, 0.1364, 0.07873, 0.3485, 0.02624, 0.3485, 0.02624, 0.3788, 0.02624, 0.3788, 0.02624, 0.3939, 0.05249, 0.3939, 0.05249, 0.3788, 0.07873, 0.3788, 0.07873, 0.1667, 0.02624, 0.1667, 0.02624, 0.1818, 0.05249, 0.1818, 0.05249, 0.7121, 0.07873, 0.7121, 0.07873, 0.6818, 0.07873, 0.6818, 0.07873, 0.2121, 0.05249, 0.2121, 0.05249, 0.197, 0.02624, 0.197, 0.02624, 0.7121, 0.02624, 0.7121, 0.02624, 0.7273, 0.05249, 0.7273, 0.05249, 0.3788, 0.07873, 0.3788, 0.07873, 0.3485, 0.07873, 0.3485, 0.07873, 0.5303, 0.02624, 0.5303, 0.02624, 0.5152, 0.05249, 0.5152, 0.05249, 0.3485, 0.07873, 0.3485, 0.07873, 0.3333, 0.05249, 0.3333, 0.05249, 0.2121, 0.05249, 0.2121, 0.05249, 0.197, 0.02624, 0.197, 0.02624, 0.9091, 0.05249, 0.9091, 0.05249, 0.9242, 0.02624, 0.9242, 0.02624, 0.5455, 0.05249, 0.5455, 0.05249, 0.5606, 0.02624, 0.5606, 0.02624, 0.9242, 0.07873, 0.9242, 0.07873, 0.9091, 0.05249, 0.9091, 0.05249, 0.9545, 0.07873, 0.9545, 0.07873, 0.9242, 0.07873, 0.9242, 0.07873, 0.1818, 0.05249, 0.1818, 0.05249, 0.1667, 0.07873, 0.1667, 0.07873, 0.5606, 0.07873, 0.5606, 0.07873, 0.5455, 0.05249, 0.5455, 0.05249, 0.7273, 0.05249, 0.7273, 0.05249, 0.7121, 0.07873, 0.7121, 0.07873, 0.5909, 0.07873, 0.5909, 0.07873, 0.5606, 0.07873, 0.5606, 0.07873, 0.1667, 0.07873, 0.1667, 0.07873, 0.1364, 0.07873, 0.1364, 0.07873, 0.3485, 0.02624, 0.3485, 0.02624, 0.3788, 0.02624, 0.3788, 0.02624, 0.1667, 0.02624, 0.1667, 0.02624, 0.1818, 0.05249, 0.1818, 0.05249, 0.7121, 0.07873, 0.7121, 0.07873, 0.6818, 0.07873, 0.6818, 0.07873, 0.3939, 0.05249, 0.3939, 0.05249, 0.3788, 0.07873, 0.3788, 0.07873, 0.7121, 0.02624, 0.7121, 0.02624, 0.7273, 0.05249, 0.7273, 0.05249, 0.5455, 0.05249, 0.5606, 0.07873, 0.5909, 0.07873, 0.7121, 0.07873, 0.7273, 0.05249, 0.7121, 0.02624, 0.9091, 0.05249, 0.9242, 0.07873, 0.9545, 0.07873, 0.1667, 0.07873, 0.1818, 0.05249, 0.1667, 0.02624, 0.3788, 0.07873, 0.3939, 0.05249, 0.3788, 0.02624, 0.3485, 0.02624, 0.3333, 0.05249, 0.3485, 0.07873, 0.3182, 0.2362, 0.3182, 0.2362, 0.2273, 0.2362, 0.2273, 0.2362])
me_icosphere_001.materials.append(mat_material_001)
me_icosphere_001.update()
me_cylinder = bpy.data.meshes.new('Cylinder')
me_cylinder.from_pydata([(-4.923e-11, 0.01291, -0.04517), (-6.021e-11, 0.001926, 0.04891), (0.00494, 0.01193, -0.04517), (0.0007369, 0.001779, 0.04891), (0.009128, 0.009128, -0.04517), (0.001362, 0.001362, 0.04891), (0.01193, 0.00494, -0.04517), (0.001779, 0.0007369, 0.04891), (0.01291, 2.78e-12, -0.04517), (0.001926, 1.711e-11, 0.04891), (0.01193, -0.00494, -0.04517), (0.001779, -0.0007369, 0.04891), (0.009128, -0.009128, -0.04517), (0.001362, -0.001362, 0.04891), (0.00494, -0.01193, -0.04517), (0.0007369, -0.001779, 0.04891), (-4.923e-11, -0.01291, -0.04517), (-6.021e-11, -0.001926, 0.04891), (-0.00494, -0.01193, -0.04517), (-0.0007369, -0.001779, 0.04891), (-0.009128, -0.009128, -0.04517), (-0.001362, -0.001362, 0.04891), (-0.01193, -0.00494, -0.04517), (-0.001779, -0.0007369, 0.04891), (-0.01291, 2.78e-12, -0.04517), (-0.001926, 1.711e-11, 0.04891), (-0.01193, 0.00494, -0.04517), (-0.001779, 0.0007369, 0.04891), (-0.009128, 0.009128, -0.04517), (-0.001362, 0.001362, 0.04891), (-0.00494, 0.01193, -0.04517), (-0.0007369, 0.001779, 0.04891), (1.05e-11, 0.00895, -0.04026), (0.0, 0.014, -0.0185), (1.37e-12, 0.01356, 0.000871), (-2.133e-11, 0.01095, 0.02224), (-2.377e-11, 0.007517, 0.03898), (0.002877, 0.006945, 0.03898), (0.004189, 0.01011, 0.02224), (0.005189, 0.01253, 0.000871), (0.005358, 0.01293, -0.0185), (0.003425, 0.008269, -0.04026), (0.005316, 0.005316, 0.03898), (0.007741, 0.007741, 0.02224), (0.009589, 0.009589, 0.000871), (0.009899, 0.009899, -0.0185), (0.006329, 0.006329, -0.04026), (0.006945, 0.002877, 0.03898), (0.01011, 0.004189, 0.02224), (0.01253, 0.005189, 0.000871), (0.01293, 0.005358, -0.0185), (0.008269, 0.003425, -0.04026), (0.007517, -1.773e-11, 0.03898), (0.01095, 7.374e-13, 0.02224), (0.01356, 9.135e-13, 0.000871), (0.014, 0.0, -0.0185), (0.00895, -6.998e-12, -0.04026), (0.006945, -0.002877, 0.03898), (0.01011, -0.004189, 0.02224), (0.01253, -0.005189, 0.000871), (0.01293, -0.005358, -0.0185), (0.008269, -0.003425, -0.04026), (0.005316, -0.005316, 0.03898), (0.007741, -0.007741, 0.02224), (0.009589, -0.009589, 0.000871), (0.009899, -0.009899, -0.0185), (0.006329, -0.006329, -0.04026), (0.002877, -0.006945, 0.03898), (0.004189, -0.01011, 0.02224), (0.005189, -0.01253, 0.000871), (0.005358, -0.01293, -0.0185), (0.003425, -0.008269, -0.04026), (-2.377e-11, -0.007517, 0.03898), (-2.133e-11, -0.01095, 0.02224), (1.37e-12, -0.01356, 0.000871), (0.0, -0.014, -0.0185), (1.05e-11, -0.00895, -0.04026), (-0.002877, -0.006945, 0.03898), (-0.004189, -0.01011, 0.02224), (-0.005189, -0.01253, 0.000871), (-0.005358, -0.01293, -0.0185), (-0.003425, -0.008269, -0.04026), (-0.005316, -0.005316, 0.03898), (-0.007741, -0.007741, 0.02224), (-0.009589, -0.009589, 0.000871), (-0.009899, -0.009899, -0.0185), (-0.006329, -0.006329, -0.04026), (-0.006945, -0.002877, 0.03898), (-0.01011, -0.004189, 0.02224), (-0.01253, -0.005189, 0.000871), (-0.01293, -0.005358, -0.0185), (-0.008269, -0.003425, -0.04026), (-0.007517, -1.773e-11, 0.03898), (-0.01095, 7.374e-13, 0.02224), (-0.01356, 9.135e-13, 0.000871), (-0.014, 0.0, -0.0185), (-0.00895, -6.998e-12, -0.04026), (-0.006945, 0.002877, 0.03898), (-0.01011, 0.004189, 0.02224), (-0.01253, 0.005189, 0.000871), (-0.01293, 0.005358, -0.0185), (-0.008269, 0.003425, -0.04026), (-0.005316, 0.005316, 0.03898), (-0.007741, 0.007741, 0.02224), (-0.009589, 0.009589, 0.000871), (-0.009899, 0.009899, -0.0185), (-0.006329, 0.006329, -0.04026), (-0.002877, 0.006945, 0.03898), (-0.004189, 0.01011, 0.02224), (-0.005189, 0.01253, 0.000871), (-0.005358, 0.01293, -0.0185), (-0.003425, 0.008269, -0.04026), (-1.766e-10, 0.006841, -0.04783), (0.002618, 0.00632, -0.04783), (0.004837, 0.004837, -0.04783), (0.00632, 0.002618, -0.04783), (0.006841, 5.62e-11, -0.04783), (0.00632, -0.002618, -0.04783), (0.004837, -0.004837, -0.04783), (0.002618, -0.00632, -0.04783), (-1.766e-10, -0.006841, -0.04783), (-0.002618, -0.00632, -0.04783), (-0.004837, -0.004837, -0.04783), (-0.00632, -0.002618, -0.04783), (-0.006841, 5.62e-11, -0.04783), (-0.00632, 0.002618, -0.04783), (-0.004837, 0.004837, -0.04783), (-0.002618, 0.00632, -0.04783)], [], [(36, 1, 3, 37), (37, 3, 5, 42), (42, 5, 7, 47), (47, 7, 9, 52), (52, 9, 11, 57), (57, 11, 13, 62), (62, 13, 15, 67), (67, 15, 17, 72), (72, 17, 19, 77), (77, 19, 21, 82), (82, 21, 23, 87), (87, 23, 25, 92), (92, 25, 27, 97), (97, 27, 29, 102), (3, 1, 31, 29, 27, 25, 23, 21, 19, 17, 15, 13, 11, 9, 7, 5), (102, 29, 31, 107), (107, 31, 1, 36), (28, 30, 127, 126), (30, 111, 32, 0), (111, 110, 33, 32), (110, 109, 34, 33), (109, 108, 35, 34), (108, 107, 36, 35), (28, 106, 111, 30), (106, 105, 110, 111), (105, 104, 109, 110), (104, 103, 108, 109), (103, 102, 107, 108), (26, 101, 106, 28), (101, 100, 105, 106), (100, 99, 104, 105), (99, 98, 103, 104), (98, 97, 102, 103), (24, 96, 101, 26), (96, 95, 100, 101), (95, 94, 99, 100), (94, 93, 98, 99), (93, 92, 97, 98), (22, 91, 96, 24), (91, 90, 95, 96), (90, 89, 94, 95), (89, 88, 93, 94), (88, 87, 92, 93), (20, 86, 91, 22), (86, 85, 90, 91), (85, 84, 89, 90), (84, 83, 88, 89), (83, 82, 87, 88), (18, 81, 86, 20), (81, 80, 85, 86), (80, 79, 84, 85), (79, 78, 83, 84), (78, 77, 82, 83), (16, 76, 81, 18), (76, 75, 80, 81), (75, 74, 79, 80), (74, 73, 78, 79), (73, 72, 77, 78), (14, 71, 76, 16), (71, 70, 75, 76), (70, 69, 74, 75), (69, 68, 73, 74), (68, 67, 72, 73), (12, 66, 71, 14), (66, 65, 70, 71), (65, 64, 69, 70), (64, 63, 68, 69), (63, 62, 67, 68), (10, 61, 66, 12), (61, 60, 65, 66), (60, 59, 64, 65), (59, 58, 63, 64), (58, 57, 62, 63), (8, 56, 61, 10), (56, 55, 60, 61), (55, 54, 59, 60), (54, 53, 58, 59), (53, 52, 57, 58), (6, 51, 56, 8), (51, 50, 55, 56), (50, 49, 54, 55), (49, 48, 53, 54), (48, 47, 52, 53), (4, 46, 51, 6), (46, 45, 50, 51), (45, 44, 49, 50), (44, 43, 48, 49), (43, 42, 47, 48), (2, 41, 46, 4), (41, 40, 45, 46), (40, 39, 44, 45), (39, 38, 43, 44), (38, 37, 42, 43), (0, 32, 41, 2), (32, 33, 40, 41), (33, 34, 39, 40), (34, 35, 38, 39), (35, 36, 37, 38), (112, 113, 114, 115, 116, 117, 118, 119, 120, 121, 122, 123, 124, 125, 126, 127), (4, 6, 115, 114), (14, 16, 120, 119), (0, 2, 113, 112), (24, 26, 125, 124), (10, 12, 118, 117), (20, 22, 123, 122), (30, 0, 112, 127), (6, 8, 116, 115), (16, 18, 121, 120), (26, 28, 126, 125), (2, 4, 114, 113), (12, 14, 119, 118), (22, 24, 124, 123), (8, 10, 117, 116), (18, 20, 122, 121)])
_uv = me_cylinder.uv_layers.new(name='UVMap')
_uv.uv.foreach_set('vector', [1.0, 0.9167, 1.0, 1.0, 0.9375, 1.0, 0.9375, 0.9167, 0.9375, 0.9167, 0.9375, 1.0, 0.875, 1.0, 0.875, 0.9167, 0.875, 0.9167, 0.875, 1.0, 0.8125, 1.0, 0.8125, 0.9167, 0.8125, 0.9167, 0.8125, 1.0, 0.75, 1.0, 0.75, 0.9167, 0.75, 0.9167, 0.75, 1.0, 0.6875, 1.0, 0.6875, 0.9167, 0.6875, 0.9167, 0.6875, 1.0, 0.625, 1.0, 0.625, 0.9167, 0.625, 0.9167, 0.625, 1.0, 0.5625, 1.0, 0.5625, 0.9167, 0.5625, 0.9167, 0.5625, 1.0, 0.5, 1.0, 0.5, 0.9167, 0.5, 0.9167, 0.5, 1.0, 0.4375, 1.0, 0.4375, 0.9167, 0.4375, 0.9167, 0.4375, 1.0, 0.375, 1.0, 0.375, 0.9167, 0.375, 0.9167, 0.375, 1.0, 0.3125, 1.0, 0.3125, 0.9167, 0.3125, 0.9167, 0.3125, 1.0, 0.25, 1.0, 0.25, 0.9167, 0.25, 0.9167, 0.25, 1.0, 0.1875, 1.0, 0.1875, 0.9167, 0.1875, 0.9167, 0.1875, 1.0, 0.125, 1.0, 0.125, 0.9167, 0.3418, 0.4717, 0.25, 0.49, 0.1582, 0.4717, 0.08029, 0.4197, 0.02827, 0.3418, 0.01, 0.25, 0.02827, 0.1582, 0.08029, 0.08029, 0.1582, 0.02827, 0.25, 0.01, 0.3418, 0.02827, 0.4197, 0.08029, 0.4717, 0.1582, 0.49, 0.25, 0.4717, 0.3418, 0.4197, 0.4197, 0.125, 0.9167, 0.125, 1.0, 0.0625, 1.0, 0.0625, 0.9167, 0.0625, 0.9167, 0.0625, 1.0, 0.0, 1.0, 0.0, 0.9167, 0.125, 0.5, 0.0625, 0.5, 0.0625, 0.5, 0.125, 0.5, 0.0625, 0.5, 0.0625, 0.5833, 0.0, 0.5833, 0.0, 0.5, 0.0625, 0.5833, 0.0625, 0.6667, 0.0, 0.6667, 0.0, 0.5833, 0.0625, 0.6667, 0.0625, 0.75, 0.0, 0.75, 0.0, 0.6667, 0.0625, 0.75, 0.0625, 0.8333, 0.0, 0.8333, 0.0, 0.75, 0.0625, 0.8333, 0.0625, 0.9167, 0.0, 0.9167, 0.0, 0.8333, 0.125, 0.5, 0.125, 0.5833, 0.0625, 0.5833, 0.0625, 0.5, 0.125, 0.5833, 0.125, 0.6667, 0.0625, 0.6667, 0.0625, 0.5833, 0.125, 0.6667, 0.125, 0.75, 0.0625, 0.75, 0.0625, 0.6667, 0.125, 0.75, 0.125, 0.8333, 0.0625, 0.8333, 0.0625, 0.75, 0.125, 0.8333, 0.125, 0.9167, 0.0625, 0.9167, 0.0625, 0.8333, 0.1875, 0.5, 0.1875, 0.5833, 0.125, 0.5833, 0.125, 0.5, 0.1875, 0.5833, 0.1875, 0.6667, 0.125, 0.6667, 0.125, 0.5833, 0.1875, 0.6667, 0.1875, 0.75, 0.125, 0.75, 0.125, 0.6667, 0.1875, 0.75, 0.1875, 0.8333, 0.125, 0.8333, 0.125, 0.75, 0.1875, 0.8333, 0.1875, 0.9167, 0.125, 0.9167, 0.125, 0.8333, 0.25, 0.5, 0.25, 0.5833, 0.1875, 0.5833, 0.1875, 0.5, 0.25, 0.5833, 0.25, 0.6667, 0.1875, 0.6667, 0.1875, 0.5833, 0.25, 0.6667, 0.25, 0.75, 0.1875, 0.75, 0.1875, 0.6667, 0.25, 0.75, 0.25, 0.8333, 0.1875, 0.8333, 0.1875, 0.75, 0.25, 0.8333, 0.25, 0.9167, 0.1875, 0.9167, 0.1875, 0.8333, 0.3125, 0.5, 0.3125, 0.5833, 0.25, 0.5833, 0.25, 0.5, 0.3125, 0.5833, 0.3125, 0.6667, 0.25, 0.6667, 0.25, 0.5833, 0.3125, 0.6667, 0.3125, 0.75, 0.25, 0.75, 0.25, 0.6667, 0.3125, 0.75, 0.3125, 0.8333, 0.25, 0.8333, 0.25, 0.75, 0.3125, 0.8333, 0.3125, 0.9167, 0.25, 0.9167, 0.25, 0.8333, 0.375, 0.5, 0.375, 0.5833, 0.3125, 0.5833, 0.3125, 0.5, 0.375, 0.5833, 0.375, 0.6667, 0.3125, 0.6667, 0.3125, 0.5833, 0.375, 0.6667, 0.375, 0.75, 0.3125, 0.75, 0.3125, 0.6667, 0.375, 0.75, 0.375, 0.8333, 0.3125, 0.8333, 0.3125, 0.75, 0.375, 0.8333, 0.375, 0.9167, 0.3125, 0.9167, 0.3125, 0.8333, 0.4375, 0.5, 0.4375, 0.5833, 0.375, 0.5833, 0.375, 0.5, 0.4375, 0.5833, 0.4375, 0.6667, 0.375, 0.6667, 0.375, 0.5833, 0.4375, 0.6667, 0.4375, 0.75, 0.375, 0.75, 0.375, 0.6667, 0.4375, 0.75, 0.4375, 0.8333, 0.375, 0.8333, 0.375, 0.75, 0.4375, 0.8333, 0.4375, 0.9167, 0.375, 0.9167, 0.375, 0.8333, 0.5, 0.5, 0.5, 0.5833, 0.4375, 0.5833, 0.4375, 0.5, 0.5, 0.5833, 0.5, 0.6667, 0.4375, 0.6667, 0.4375, 0.5833, 0.5, 0.6667, 0.5, 0.75, 0.4375, 0.75, 0.4375, 0.6667, 0.5, 0.75, 0.5, 0.8333, 0.4375, 0.8333, 0.4375, 0.75, 0.5, 0.8333, 0.5, 0.9167, 0.4375, 0.9167, 0.4375, 0.8333, 0.5625, 0.5, 0.5625, 0.5833, 0.5, 0.5833, 0.5, 0.5, 0.5625, 0.5833, 0.5625, 0.6667, 0.5, 0.6667, 0.5, 0.5833, 0.5625, 0.6667, 0.5625, 0.75, 0.5, 0.75, 0.5, 0.6667, 0.5625, 0.75, 0.5625, 0.8333, 0.5, 0.8333, 0.5, 0.75, 0.5625, 0.8333, 0.5625, 0.9167, 0.5, 0.9167, 0.5, 0.8333, 0.625, 0.5, 0.625, 0.5833, 0.5625, 0.5833, 0.5625, 0.5, 0.625, 0.5833, 0.625, 0.6667, 0.5625, 0.6667, 0.5625, 0.5833, 0.625, 0.6667, 0.625, 0.75, 0.5625, 0.75, 0.5625, 0.6667, 0.625, 0.75, 0.625, 0.8333, 0.5625, 0.8333, 0.5625, 0.75, 0.625, 0.8333, 0.625, 0.9167, 0.5625, 0.9167, 0.5625, 0.8333, 0.6875, 0.5, 0.6875, 0.5833, 0.625, 0.5833, 0.625, 0.5, 0.6875, 0.5833, 0.6875, 0.6667, 0.625, 0.6667, 0.625, 0.5833, 0.6875, 0.6667, 0.6875, 0.75, 0.625, 0.75, 0.625, 0.6667, 0.6875, 0.75, 0.6875, 0.8333, 0.625, 0.8333, 0.625, 0.75, 0.6875, 0.8333, 0.6875, 0.9167, 0.625, 0.9167, 0.625, 0.8333, 0.75, 0.5, 0.75, 0.5833, 0.6875, 0.5833, 0.6875, 0.5, 0.75, 0.5833, 0.75, 0.6667, 0.6875, 0.6667, 0.6875, 0.5833, 0.75, 0.6667, 0.75, 0.75, 0.6875, 0.75, 0.6875, 0.6667, 0.75, 0.75, 0.75, 0.8333, 0.6875, 0.8333, 0.6875, 0.75, 0.75, 0.8333, 0.75, 0.9167, 0.6875, 0.9167, 0.6875, 0.8333, 0.8125, 0.5, 0.8125, 0.5833, 0.75, 0.5833, 0.75, 0.5, 0.8125, 0.5833, 0.8125, 0.6667, 0.75, 0.6667, 0.75, 0.5833, 0.8125, 0.6667, 0.8125, 0.75, 0.75, 0.75, 0.75, 0.6667, 0.8125, 0.75, 0.8125, 0.8333, 0.75, 0.8333, 0.75, 0.75, 0.8125, 0.8333, 0.8125, 0.9167, 0.75, 0.9167, 0.75, 0.8333, 0.875, 0.5, 0.875, 0.5833, 0.8125, 0.5833, 0.8125, 0.5, 0.875, 0.5833, 0.875, 0.6667, 0.8125, 0.6667, 0.8125, 0.5833, 0.875, 0.6667, 0.875, 0.75, 0.8125, 0.75, 0.8125, 0.6667, 0.875, 0.75, 0.875, 0.8333, 0.8125, 0.8333, 0.8125, 0.75, 0.875, 0.8333, 0.875, 0.9167, 0.8125, 0.9167, 0.8125, 0.8333, 0.9375, 0.5, 0.9375, 0.5833, 0.875, 0.5833, 0.875, 0.5, 0.9375, 0.5833, 0.9375, 0.6667, 0.875, 0.6667, 0.875, 0.5833, 0.9375, 0.6667, 0.9375, 0.75, 0.875, 0.75, 0.875, 0.6667, 0.9375, 0.75, 0.9375, 0.8333, 0.875, 0.8333, 0.875, 0.75, 0.9375, 0.8333, 0.9375, 0.9167, 0.875, 0.9167, 0.875, 0.8333, 1.0, 0.5, 1.0, 0.5833, 0.9375, 0.5833, 0.9375, 0.5, 1.0, 0.5833, 1.0, 0.6667, 0.9375, 0.6667, 0.9375, 0.5833, 1.0, 0.6667, 1.0, 0.75, 0.9375, 0.75, 0.9375, 0.6667, 1.0, 0.75, 1.0, 0.8333, 0.9375, 0.8333, 0.9375, 0.75, 1.0, 0.8333, 1.0, 0.9167, 0.9375, 0.9167, 0.9375, 0.8333, 0.75, 0.49, 0.8418, 0.4717, 0.9197, 0.4197, 0.9717, 0.3418, 0.99, 0.25, 0.9717, 0.1582, 0.9197, 0.08029, 0.8418, 0.02827, 0.75, 0.01, 0.6582, 0.02827, 0.5803, 0.08029, 0.5283, 0.1582, 0.51, 0.25, 0.5283, 0.3418, 0.5803, 0.4197, 0.6582, 0.4717, 0.875, 0.5, 0.8125, 0.5, 0.8125, 0.5, 0.875, 0.5, 0.5625, 0.5, 0.5, 0.5, 0.5, 0.5, 0.5625, 0.5, 1.0, 0.5, 0.9375, 0.5, 0.9375, 0.5, 1.0, 0.5, 0.25, 0.5, 0.1875, 0.5, 0.1875, 0.5, 0.25, 0.5, 0.6875, 0.5, 0.625, 0.5, 0.625, 0.5, 0.6875, 0.5, 0.375, 0.5, 0.3125, 0.5, 0.3125, 0.5, 0.375, 0.5, 0.0625, 0.5, 0.0, 0.5, 0.0, 0.5, 0.0625, 0.5, 0.8125, 0.5, 0.75, 0.5, 0.75, 0.5, 0.8125, 0.5, 0.5, 0.5, 0.4375, 0.5, 0.4375, 0.5, 0.5, 0.5, 0.1875, 0.5, 0.125, 0.5, 0.125, 0.5, 0.1875, 0.5, 0.9375, 0.5, 0.875, 0.5, 0.875, 0.5, 0.9375, 0.5, 0.625, 0.5, 0.5625, 0.5, 0.5625, 0.5, 0.625, 0.5, 0.3125, 0.5, 0.25, 0.5, 0.25, 0.5, 0.3125, 0.5, 0.75, 0.5, 0.6875, 0.5, 0.6875, 0.5, 0.75, 0.5, 0.4375, 0.5, 0.375, 0.5, 0.375, 0.5, 0.4375, 0.5])
me_cylinder.materials.append(mat_material_001)
me_cylinder.update()

# ---- objects
ob_icosphere = bpy.data.objects.new('Icosphere', me_icosphere_001)
ob_cylinder = bpy.data.objects.new('Cylinder', me_cylinder)

# ---- transforms, parenting, visibility, modifiers, constraints
ob_icosphere.location = (0.0, 0.0, 0.0)
ob_cylinder.location = (0.0, 0.0, 0.0)
ob_cylinder.scale = (1.963, 1.963, 1.963)

# ---- collection membership
col_collection.objects.link(ob_icosphere)
col_collection.objects.link(ob_cylinder)

# ---- scene / render settings (as saved in the file)
scene.frame_start = 1; scene.frame_end = 250; scene.frame_set(1)
scene.render.engine = 'BLENDER_EEVEE_NEXT'
scene.render.bake_bias = 0.0
scene.render.bake_samples = 0
scene.cycles.sampling_pattern = 'TABULATED_SOBOL'
scene.eevee.use_volume_custom_range = False
bpy.context.view_layer.update()

# ---- added for rendering (the .blend has no active camera and no usable light): camera, sun
cam_auto = bpy.data.cameras.new('AutoCamera')
cam_auto.lens = 50.0
cam_auto.sensor_width = 36.0
cam_auto.clip_end = 1000.0
ob_auto_camera = bpy.data.objects.new('AutoCamera', cam_auto)
scene.collection.objects.link(ob_auto_camera)
ob_auto_camera.location = (0.429647, -0.51554, 0.314681)
ob_auto_camera.rotation_euler = (1.09748, -7.21219e-08, 0.694738)
scene.camera = ob_auto_camera
light_auto_sun = bpy.data.lights.new('AutoSun', 'SUN')
light_auto_sun.energy = 3.0
light_auto_sun.angle = 0.0523599
ob_auto_sun = bpy.data.objects.new('AutoSun', light_auto_sun)
scene.collection.objects.link(ob_auto_sun)
ob_auto_sun.rotation_euler = (0.872665, 0.174533, 0.523599)
bpy.context.view_layer.update()
